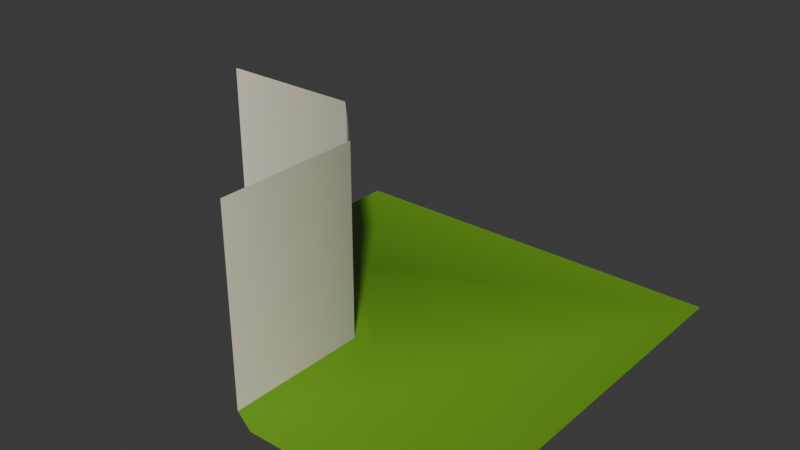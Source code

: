# Source: wfc_module_7.blend  (saved by Blender 5.0.118; exported with 4.5.12 LTS)
import bpy
from mathutils import Matrix  # noqa: F401  (used for matrix-valued properties, if any)

bpy.ops.wm.read_factory_settings(use_empty=True)
scene = bpy.context.scene
scene.name = 'Scene'

# ---- collections
col_collection = bpy.data.collections.new('Collection'); scene.collection.children.link(col_collection)

# ---- materials (node trees are filled in below, after node groups)
mat_grass = bpy.data.materials.new('Grass')
mat_grass.alpha_threshold = 0.0
mat_grass.use_backface_culling_lightprobe_volume = False
mat_grass.use_transparent_shadow = False
mat_grass.diffuse_color = (0.3872, 0.8, 0.07944, 1.0)
mat_grass.line_color = (0.0, 0.0, 0.0, 1.0)
mat_rock = bpy.data.materials.new('Rock')
mat_rock.use_backface_culling_lightprobe_volume = False
mat_rock.use_transparent_shadow = False
mat_beach = bpy.data.materials.new('Beach')
mat_beach.use_backface_culling_lightprobe_volume = False
mat_beach.use_transparent_shadow = False
mat_beach.diffuse_color = (1.0, 0.834, 0.1625, 1.0)

# ---- node groups
ng_auto_smooth = bpy.data.node_groups.new('Auto Smooth', 'GeometryNodeTree')
_s = ng_auto_smooth.interface.new_socket(name='Geometry', in_out='OUTPUT', socket_type='NodeSocketGeometry')
_s = ng_auto_smooth.interface.new_socket(name='Geometry', in_out='INPUT', socket_type='NodeSocketGeometry')
_s = ng_auto_smooth.interface.new_socket(name='Angle', in_out='INPUT', socket_type='NodeSocketFloat')
_s.subtype = 'ANGLE'
_s.min_value = 0.0
_s.max_value = 3.142
ng_auto_smooth.is_modifier = True
_N = ng_auto_smooth.nodes; _L = ng_auto_smooth.links
n0 = _N.new('NodeGroupOutput'); n0.name = 'Group Output'; n0.location = (480, -100)
n1 = _N.new('NodeGroupInput'); n1.name = 'Group Input'; n1.location = (-420, -300)
n2 = _N.new('NodeGroupInput'); n2.name = 'Group Input.001'; n2.location = (-60, -100)
n3 = _N.new('GeometryNodeSetShadeSmooth'); n3.name = 'Set Shade Smooth'; n3.location = (120, -100)
n3.domain = 'EDGE'
n4 = _N.new('GeometryNodeSetShadeSmooth'); n4.name = 'Set Shade Smooth.001'; n4.location = (300, -100)
n5 = _N.new('GeometryNodeInputMeshEdgeAngle'); n5.name = 'Edge Angle'; n5.location = (-420, -220)
n6 = _N.new('GeometryNodeInputEdgeSmooth'); n6.name = 'Is Edge Smooth'; n6.location = (-60, -160)
n7 = _N.new('GeometryNodeInputShadeSmooth'); n7.name = 'Is Face Smooth'; n7.location = (-240, -340)
n8 = _N.new('FunctionNodeBooleanMath'); n8.name = 'Boolean Math'; n8.location = (-60, -220)
n9 = _N.new('FunctionNodeCompare'); n9.name = 'Compare'; n9.location = (-240, -180)
n9.operation = 'LESS_EQUAL'
_L.new(n5.outputs[0], n9.inputs[0])
_L.new(n4.outputs[0], n0.inputs[0])
_L.new(n1.outputs[1], n9.inputs[1])
_L.new(n9.outputs[0], n8.inputs[0])
_L.new(n7.outputs[0], n8.inputs[1])
_L.new(n2.outputs[0], n3.inputs[0])
_L.new(n6.outputs[0], n3.inputs[1])
_L.new(n3.outputs[0], n4.inputs[0])
_L.new(n8.outputs[0], n3.inputs[2])
n0.is_active_output = True

# ---- material node trees
mat_grass.use_nodes = True; mat_grass.node_tree.nodes.clear()
_N = mat_grass.node_tree.nodes; _L = mat_grass.node_tree.links
n0 = _N.new('ShaderNodeOutputMaterial'); n0.name = 'Material Output'; n0.location = (300, 300)
n1 = _N.new('ShaderNodeBsdfPrincipled'); n1.name = 'Principled BSDF'; n1.location = (10, 300)
n1.distribution = 'GGX'
n1.subsurface_method = 'BURLEY'
n1.inputs[0].default_value = (0.1441, 0.3506, 0.01757, 1.0)
n1.inputs[2].default_value = 0.4
n1.inputs[3].default_value = 1.45
n1.inputs[27].default_value = (0.0, 0.0, 0.0, 1.0)
n1.inputs[28].default_value = 1.0
_L.new(n1.outputs[0], n0.inputs[0])
n0.is_active_output = True
mat_rock.use_nodes = True; mat_rock.node_tree.nodes.clear()
_N = mat_rock.node_tree.nodes; _L = mat_rock.node_tree.links
n0 = _N.new('ShaderNodeOutputMaterial'); n0.name = 'Material Output'; n0.location = (300, 300)
n1 = _N.new('ShaderNodeBsdfPrincipled'); n1.name = 'Principled BSDF'; n1.location = (10, 300)
n1.distribution = 'GGX'
n1.subsurface_method = 'BURLEY'
n1.inputs[0].default_value = (0.9114, 0.8446, 0.6618, 1.0)
n1.inputs[2].default_value = 1.0
n1.inputs[3].default_value = 1.45
n1.inputs[27].default_value = (0.0, 0.0, 0.0, 1.0)
n1.inputs[28].default_value = 1.0
_L.new(n1.outputs[0], n0.inputs[0])
n0.is_active_output = True
mat_beach.use_nodes = True; mat_beach.node_tree.nodes.clear()
_N = mat_beach.node_tree.nodes; _L = mat_beach.node_tree.links
n0 = _N.new('ShaderNodeOutputMaterial'); n0.name = 'Material Output'; n0.location = (300, 300)
n1 = _N.new('ShaderNodeBsdfPrincipled'); n1.name = 'Principled BSDF'; n1.location = (10, 300)
n1.distribution = 'GGX'
n1.subsurface_method = 'BURLEY'
n1.inputs[0].default_value = (0.4109, 0.251, 0.06277, 1.0)
n1.inputs[2].default_value = 1.0
n1.inputs[3].default_value = 1.45
n1.inputs[27].default_value = (0.0, 0.0, 0.0, 1.0)
n1.inputs[28].default_value = 1.0
_L.new(n1.outputs[0], n0.inputs[0])
n0.is_active_output = True

# ---- world
world_world = bpy.data.worlds.new('World'); scene.world = world_world
world_world.use_nodes = True; world_world.node_tree.nodes.clear()
_N = world_world.node_tree.nodes; _L = world_world.node_tree.links
n0 = _N.new('ShaderNodeOutputWorld'); n0.name = 'World Output'; n0.location = (200, 100)
n1 = _N.new('ShaderNodeBackground'); n1.name = 'Background'; n1.location = (-200, 100)
n1.inputs[0].default_value = (0.05088, 0.05088, 0.05088, 1.0)
_L.new(n1.outputs[0], n0.inputs[0])
n0.is_active_output = True
world_world.color = (0.05088, 0.05088, 0.05088)
world_world.sun_shadow_jitter_overblur = 0.0

# ---- meshes
me_cube_049 = bpy.data.meshes.new('Cube.049')
me_cube_049.from_pydata([(0.0, -0.5, 0.5), (0.0, -0.5, 0.03409), (-0.5, 0.0, 0.03409), (-0.5, 0.03409, 0.0), (-0.5, 0.5, 0.0), (0.03409, -0.5, 0.0), (0.5, -0.5, 0.0), (0.5, 0.5, 0.0), (0.0, -0.1549, 0.03409), (-0.1549, 0.0, 0.03409), (-0.1213, 0.03409, 0.0), (0.03409, -0.1213, 0.0), (-0.5, 0.0, 0.5), (0.0, -0.1549, 0.5), (-0.1549, 0.0, 0.5)], [], [(13, 0, 1, 8), (8, 1, 5, 11), (12, 14, 9, 2), (7, 11, 5, 6), (2, 9, 10, 3), (3, 10, 7, 4), (10, 11, 7), (13, 8, 9, 14), (10, 9, 8, 11)])
me_cube_049.polygons.foreach_set('use_smooth', [True] * 9)
me_cube_049.polygons.foreach_set('material_index', [1, 0, 1, 0, 0, 0, 0, 1, 0])
_k = set([(1, 8), (2, 9), (8, 9)])
me_cube_049.attributes.new('sharp_edge', 'BOOLEAN', 'EDGE').data.foreach_set('value', [ (min(e.vertices), max(e.vertices)) in _k for e in me_cube_049.edges])
_uv = me_cube_049.uv_layers.new(name='UVMap')
_uv.uv.foreach_set('vector', [0.5914, 0.5, 0.5914, 0.5, 0.5914, 0.5, 0.5914, 0.5, 0.5914, 0.5, 0.5914, 0.5, 0.5914, 0.5, 0.5914, 0.5, 0.5914, 0.5, 0.5914, 0.5, 0.5914, 0.5, 0.5914, 0.5, 0.5914, 0.5, 0.5914, 0.5, 0.5914, 0.5, 0.5914, 0.5, 0.5914, 0.5, 0.5914, 0.5, 0.5914, 0.5, 0.5914, 0.5, 0.5914, 0.5, 0.5914, 0.5, 0.5914, 0.5, 0.5914, 0.5, 0.5914, 0.5, 0.5914, 0.5, 0.5914, 0.5, 0.5914, 0.5, 0.5914, 0.5, 0.5914, 0.5, 0.5914, 0.5, 0.5914, 0.5, 0.5914, 0.5, 0.5914, 0.5, 0.5914, 0.5])
me_cube_049.materials.append(mat_grass)
me_cube_049.materials.append(mat_rock)
me_cube_049.materials.append(mat_beach)
me_cube_049.use_remesh_preserve_volume = False
me_cube_049.use_remesh_preserve_attributes = False
me_cube_049.use_mirror_vertex_groups = False
me_cube_049.update()

# ---- objects
ob_cube_041 = bpy.data.objects.new('Cube.041', me_cube_049)

# ---- transforms, parenting, visibility, modifiers, constraints
ob_cube_041.location = (0.0, 0.0, 0.0)
ob_cube_041.lock_rotations_4d = False
ob_cube_041.empty_display_type = 'ARROWS'
ob_cube_041.lineart.crease_threshold = 0.0
_m = ob_cube_041.modifiers.new('Auto Smooth', 'NODES')
_m.node_group = ng_auto_smooth
_gi = [s.identifier for s in ng_auto_smooth.interface.items_tree if s.item_type == 'SOCKET' and s.in_out == 'INPUT']
_m[_gi[1]] = 2.876  # Angle

# ---- collection membership
col_collection.objects.link(ob_cube_041)

# ---- scene / render settings (as saved in the file)
scene.frame_start = 1; scene.frame_end = 250; scene.frame_set(1)
scene.render.engine = 'BLENDER_EEVEE_NEXT'
scene.render.bake_bias = 0.0
scene.render.bake_samples = 0
scene.cycles.sampling_pattern = 'TABULATED_SOBOL'
scene.eevee.use_volume_custom_range = False
bpy.context.view_layer.update()

# ---- added for rendering (the .blend has no active camera and no usable light): camera, sun
cam_auto = bpy.data.cameras.new('AutoCamera')
cam_auto.lens = 50.0
cam_auto.sensor_width = 36.0
cam_auto.clip_end = 1000.0
ob_auto_camera = bpy.data.objects.new('AutoCamera', cam_auto)
scene.collection.objects.link(ob_auto_camera)
ob_auto_camera.location = (1.38784, -1.6654, 1.36027)
ob_auto_camera.rotation_euler = (1.09748, -7.21219e-08, 0.694738)
scene.camera = ob_auto_camera
light_auto_sun = bpy.data.lights.new('AutoSun', 'SUN')
light_auto_sun.energy = 3.0
light_auto_sun.angle = 0.0523599
ob_auto_sun = bpy.data.objects.new('AutoSun', light_auto_sun)
scene.collection.objects.link(ob_auto_sun)
ob_auto_sun.rotation_euler = (0.872665, 0.174533, 0.523599)
bpy.context.view_layer.update()
